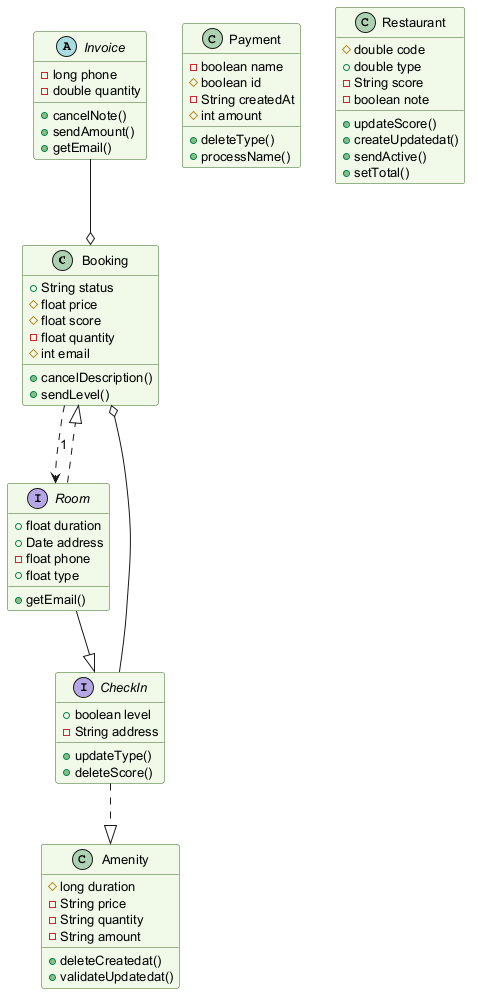

The diagram above was rendered by PlantUML. Its source (embedded in the PNG):
@startuml
skinparam backgroundColor #FFFFFF
skinparam classBackgroundColor #F1F8E9
skinparam classBorderColor #33691E
skinparam defaultFontSize 13
class Booking {
  +String status
  #float price
  #float score
  -float quantity
  #int email
  +cancelDescription()
  +sendLevel()
}
abstract class Invoice {
  -long phone
  -double quantity
  +cancelNote()
  +sendAmount()
  +getEmail()
}
class Amenity {
  #long duration
  -String price
  -String quantity
  -String amount
  +deleteCreatedat()
  +validateUpdatedat()
}
interface Room {
  +float duration
  +Date address
  -float phone
  +float type
  +getEmail()
}
class Payment {
  -boolean name
  #boolean id
  -String createdAt
  #int amount
  +deleteType()
  +processName()
}
class Restaurant {
  #double code
  +double type
  -String score
  -boolean note
  +updateScore()
  +createUpdatedat()
  +sendActive()
  +setTotal()
}
interface CheckIn {
  +boolean level
  -String address
  +updateType()
  +deleteScore()
}
CheckIn --o Booking
Room ..|> Booking
Room --|> CheckIn
Invoice --o Booking
CheckIn ..|> Amenity
Booking ..> Room : "1"
@enduml